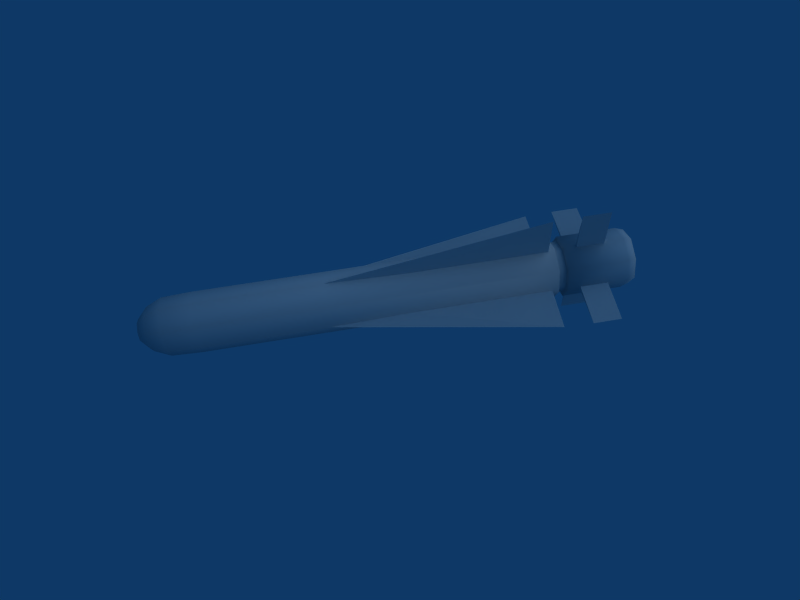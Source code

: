 # Source: agm65.blend  (saved by Blender 2.49.2; exported with 4.5.12 LTS)
import bpy
from mathutils import Matrix  # noqa: F401  (used for matrix-valued properties, if any)

bpy.ops.wm.read_factory_settings(use_empty=True)
scene = bpy.context.scene
scene.name = 'Scene'

# ---- collections
col_collection_1 = bpy.data.collections.new('Collection 1'); scene.collection.children.link(col_collection_1)

# ---- materials (node trees are filled in below, after node groups)
mat_material_002 = bpy.data.materials.new('Material.002')
mat_material_002.alpha_threshold = 0.0
mat_material_002.roughness = 0.5
mat_material_002.line_color = (0.0, 0.0, 0.0, 1.0)
mat_material_001 = bpy.data.materials.new('Material.001')
mat_material_001.alpha_threshold = 0.0
mat_material_001.roughness = 0.5
mat_material_001.line_color = (0.0, 0.0, 0.0, 1.0)
mat_material = bpy.data.materials.new('Material')
mat_material.alpha_threshold = 0.0
mat_material.roughness = 0.5
mat_material.line_color = (0.0, 0.0, 0.0, 1.0)

# ---- material node trees

# ---- world
world_world = bpy.data.worlds.new('World'); scene.world = world_world
world_world.color = (0.05656, 0.2208, 0.4)
world_world.use_sun_shadow = False
world_world.sun_shadow_jitter_overblur = 0.0
world_world.cycles.sampling_method = 'MANUAL'
world_world.cycles.sample_map_resolution = 256

# ---- cameras
cam_camera = bpy.data.cameras.new('Camera')
cam_camera.passepartout_alpha = 0.2
cam_camera.clip_end = 100.0
cam_camera.lens = 35.0
cam_camera.ortho_scale = 7.314
cam_camera.show_passepartout = False
cam_camera.show_safe_areas = True
cam_camera.dof.focus_distance = 0.0
cam_camera.dof.aperture_fstop = 128.0

# ---- lights
light_spot = bpy.data.lights.new('Spot', 'SUN')
light_spot.transmission_factor = 0.0
light_spot.cutoff_distance = 30.0
light_spot.angle = 1.571
light_spot.energy = 0.7652
light_spot.shadow_buffer_clip_start = 1.001
light_spot.shadow_soft_size = 1.0
light_spot.shadow_cascade_max_distance = 1000.0
light_spot.cycles.use_multiple_importance_sampling = False

# ---- meshes
me_cylinder_002 = bpy.data.meshes.new('Cylinder.002')
me_cylinder_002.from_pydata([(0.09666, -2.898e-07, 11.44), (-0.09665, 1.932e-07, 11.44), (0.09666, -8.695e-07, 12.37), (8.637e-07, 2.397, 11.44), (-0.09665, -9.661e-08, 12.37), (9.338e-07, 2.397, 12.37), (-0.1227, -2.898e-07, 2.646), (0.1227, 1.932e-07, 2.646), (-0.1227, -8.695e-07, 10.5), (1.998e-07, 0.8913, 2.646), (0.1227, -9.661e-08, 10.5), (7.927e-07, 2.366, 10.5), (0.1227, 3.083e-07, 2.646), (-0.1227, -2.117e-07, 2.646), (0.1227, 8.88e-07, 10.5), (3.344e-07, -0.8913, 2.646), (-0.1227, 7.808e-08, 10.5), (1.15e-06, -2.366, 10.5), (-0.09665, 2.752e-07, 11.44), (0.09666, -1.786e-07, 11.44), (-0.09665, 8.549e-07, 12.37), (1.226e-06, -2.397, 11.44), (0.09666, 1.112e-07, 12.37), (1.296e-06, -2.397, 12.37)], [], [(3, 0, 1), (5, 4, 2), (0, 2, 5, 3), (5, 4, 1, 3), (11, 8, 10), (11, 9, 6, 8), (11, 10, 7, 9), (17, 14, 16), (17, 15, 12, 14), (17, 16, 13, 15), (21, 18, 19), (23, 22, 20), (23, 21, 18, 20), (23, 22, 19, 21)])
_uv = me_cylinder_002.uv_layers.new(name='UVTex')
_uv.uv.foreach_set('vector', [0.788, 0.9463, 0.788, 0.5, 0.788, 0.5, 0.8312, 0.9463, 0.8312, 0.5, 0.8312, 0.5, 0.788, 0.5, 0.8312, 0.5, 0.8312, 0.9463, 0.788, 0.9463, 0.8312, 0.9463, 0.8312, 0.5, 0.788, 0.5, 0.788, 0.9463, 0.7442, 0.9406, 0.7442, 0.5, 0.7442, 0.5, 0.7442, 0.9406, 0.3786, 0.666, 0.3786, 0.5, 0.7442, 0.5, 0.7442, 0.9406, 0.7442, 0.5, 0.3786, 0.5, 0.3786, 0.666, 0.7442, 0.05943, 0.7442, 0.5, 0.7442, 0.5, 0.7442, 0.05943, 0.3786, 0.334, 0.3786, 0.5, 0.7442, 0.5, 0.7442, 0.05943, 0.7442, 0.5, 0.3786, 0.5, 0.3786, 0.334, 0.788, 0.05372, 0.788, 0.5, 0.788, 0.5, 0.8312, 0.05372, 0.8312, 0.5, 0.8312, 0.5, 0.8312, 0.05372, 0.788, 0.05372, 0.788, 0.5, 0.8312, 0.5, 0.8312, 0.05372, 0.8312, 0.5, 0.788, 0.5, 0.788, 0.05372])
me_cylinder_002.materials.append(mat_material_002)
me_cylinder_002.use_remesh_preserve_volume = False
me_cylinder_002.use_remesh_preserve_attributes = False
me_cylinder_002.use_mirror_vertex_groups = False
me_cylinder_002.update()
me_cylinder_001 = bpy.data.meshes.new('Cylinder.001')
me_cylinder_001.from_pydata([(0.09666, -2.898e-07, 11.44), (-0.09665, 1.932e-07, 11.44), (0.09666, -8.695e-07, 12.37), (8.637e-07, 2.397, 11.44), (-0.09665, -9.661e-08, 12.37), (9.338e-07, 2.397, 12.37), (-0.1227, -2.898e-07, 2.646), (0.1227, 1.932e-07, 2.646), (-0.1227, -8.695e-07, 10.5), (1.998e-07, 0.8913, 2.646), (0.1227, -9.661e-08, 10.5), (7.927e-07, 2.366, 10.5), (0.1227, 3.083e-07, 2.646), (-0.1227, -2.117e-07, 2.646), (0.1227, 8.88e-07, 10.5), (3.344e-07, -0.8913, 2.646), (-0.1227, 7.808e-08, 10.5), (1.15e-06, -2.366, 10.5), (-0.09665, 2.752e-07, 11.44), (0.09666, -1.786e-07, 11.44), (-0.09665, 8.549e-07, 12.37), (1.226e-06, -2.397, 11.44), (0.09666, 1.112e-07, 12.37), (1.296e-06, -2.397, 12.37)], [], [(3, 0, 1), (5, 4, 2), (0, 2, 5, 3), (5, 4, 1, 3), (11, 8, 10), (11, 9, 6, 8), (11, 10, 7, 9), (17, 14, 16), (17, 15, 12, 14), (17, 16, 13, 15), (21, 18, 19), (23, 22, 20), (23, 21, 18, 20), (23, 22, 19, 21)])
_uv = me_cylinder_001.uv_layers.new(name='UVTex')
_uv.uv.foreach_set('vector', [0.788, 0.9463, 0.788, 0.5, 0.788, 0.5, 0.8312, 0.9463, 0.8312, 0.5, 0.8312, 0.5, 0.788, 0.5, 0.8312, 0.5, 0.8312, 0.9463, 0.788, 0.9463, 0.8312, 0.9463, 0.8312, 0.5, 0.788, 0.5, 0.788, 0.9463, 0.7442, 0.9406, 0.7442, 0.5, 0.7442, 0.5, 0.7442, 0.9406, 0.3786, 0.666, 0.3786, 0.5, 0.7442, 0.5, 0.7442, 0.9406, 0.7442, 0.5, 0.3786, 0.5, 0.3786, 0.666, 0.7442, 0.05943, 0.7442, 0.5, 0.7442, 0.5, 0.7442, 0.05943, 0.3786, 0.334, 0.3786, 0.5, 0.7442, 0.5, 0.7442, 0.05943, 0.7442, 0.5, 0.3786, 0.5, 0.3786, 0.334, 0.788, 0.05372, 0.788, 0.5, 0.788, 0.5, 0.8312, 0.05372, 0.8312, 0.5, 0.8312, 0.5, 0.8312, 0.05372, 0.788, 0.05372, 0.788, 0.5, 0.8312, 0.5, 0.8312, 0.05372, 0.8312, 0.5, 0.788, 0.5, 0.788, 0.05372])
me_cylinder_001.materials.append(mat_material_001)
me_cylinder_001.use_remesh_preserve_volume = False
me_cylinder_001.use_remesh_preserve_attributes = False
me_cylinder_001.use_mirror_vertex_groups = False
me_cylinder_001.update()
me_cylinder = bpy.data.meshes.new('Cylinder')
me_cylinder.from_pydata([(0.7071, 0.7071, -1.0), (1.0, -4.371e-08, -1.0), (0.7071, -0.7071, -1.0), (-8.742e-08, -1.0, -1.0), (-0.7071, -0.7071, -1.0), (-1.0, 1.192e-08, -1.0), (-0.7071, 0.7071, -1.0), (-3.02e-07, 1.0, -1.0), (0.7071, 0.7071, 10.73), (1.0, 6.159e-07, 10.73), (0.7071, -0.7071, 10.73), (7.107e-07, -1.0, 10.73), (-0.7071, -0.7071, 10.73), (-1.0, 6.636e-07, 10.73), (-0.7071, 0.7071, 10.73), (2.038e-06, 1.0, 10.73), (7.345e-07, 0.0, 10.73), (-2.923e-07, 0.9599, -1.957), (-0.6788, 0.6788, -1.957), (-0.9599, 1.092e-08, -1.957), (-0.6788, -0.6788, -1.957), (-8.631e-08, -0.9599, -1.957), (0.6788, -0.6788, -1.957), (0.9599, -4.249e-08, -1.957), (0.6788, 0.6788, -1.957), (0.5159, 0.5159, -2.467), (0.7296, -3.39e-08, -2.467), (0.5159, -0.5159, -2.467), (-8.299e-08, -0.7296, -2.467), (-0.5159, -0.5159, -2.467), (-0.7296, 6.694e-09, -2.467), (-0.5159, 0.5159, -2.467), (-2.395e-07, 0.7296, -2.467), (-4.202e-08, -1.033e-09, -2.786), (-1.554e-07, 0.3755, -2.786), (-0.2655, 0.2655, -2.786), (-0.3755, 3.445e-09, -2.786), (-0.2655, -0.2655, -2.786), (-7.485e-08, -0.3755, -2.786), (0.2655, -0.2655, -2.786), (0.3755, -1.745e-08, -2.786), (0.2655, 0.2655, -2.786), (7.575e-07, 0.0, 11.03), (2.061e-06, 1.0, 11.03), (-0.7071, 0.7071, 11.03), (-1.0, 6.636e-07, 11.03), (-0.7071, -0.7071, 11.03), (7.337e-07, -1.0, 11.03), (0.7071, -0.7071, 11.03), (1.0, 6.159e-07, 11.03), (0.7071, 0.7071, 11.03), (0.7071, 0.7071, 13.03), (1.0, 6.159e-07, 13.03), (0.7071, -0.7071, 13.03), (7.54e-07, -1.0, 13.03), (-0.7071, -0.7071, 13.03), (-1.0, 6.636e-07, 13.03), (-0.7071, 0.7071, 13.03), (2.081e-06, 1.0, 13.03), (7.933e-07, 2.837e-08, 13.31), (1.978e-06, 0.9089, 13.31), (-0.6427, 0.6427, 13.31), (-0.9089, 6.315e-07, 13.31), (-0.6427, -0.6427, 13.31), (7.716e-07, -0.9089, 13.31), (0.6427, -0.6427, 13.31), (0.9089, 5.881e-07, 13.31), (0.6427, 0.6427, 13.31), (0.5961, 0.5961, 10.45), (0.8431, 8.888e-08, 10.45), (0.5961, -0.5961, 10.45), (4.35e-07, -0.8431, 10.45), (-0.5961, -0.5961, 10.45), (-0.8431, 1.358e-07, 10.45), (-0.5961, 0.5961, 10.45), (1.87e-07, 0.8431, 10.45), (0.5961, 0.5961, 11.23), (0.8431, 6.45e-07, 11.23), (0.5961, -0.5961, 11.23), (4.283e-07, -0.8431, 11.23), (-0.5961, -0.5961, 11.23), (-0.8431, 6.852e-07, 11.23), (-0.5961, 0.5961, 11.23), (1.42e-06, 0.8431, 11.23)], [], [(16, 9, 8), (16, 10, 9), (16, 11, 10), (16, 12, 11), (16, 13, 12), (16, 14, 13), (16, 15, 14), (16, 8, 15), (0, 8, 9, 1), (1, 9, 10, 2), (2, 10, 11, 3), (3, 11, 12, 4), (4, 12, 13, 5), (5, 13, 14, 6), (6, 14, 15, 7), (8, 0, 7, 15), (7, 0, 24, 17), (6, 7, 17, 18), (5, 6, 18, 19), (4, 5, 19, 20), (3, 4, 20, 21), (2, 3, 21, 22), (1, 2, 22, 23), (0, 1, 23, 24), (24, 23, 26, 25), (23, 22, 27, 26), (22, 21, 28, 27), (21, 20, 29, 28), (20, 19, 30, 29), (19, 18, 31, 30), (18, 17, 32, 31), (17, 24, 25, 32), (32, 25, 41, 34), (31, 32, 34, 35), (30, 31, 35, 36), (29, 30, 36, 37), (28, 29, 37, 38), (27, 28, 38, 39), (26, 27, 39, 40), (25, 26, 40, 41), (33, 41, 40), (33, 40, 39), (33, 39, 38), (33, 38, 37), (33, 37, 36), (33, 36, 35), (33, 35, 34), (34, 41, 33), (42, 43, 50), (42, 44, 43), (42, 45, 44), (42, 46, 45), (42, 47, 46), (42, 48, 47), (42, 49, 48), (42, 50, 49), (50, 51, 52, 49), (49, 52, 53, 48), (48, 53, 54, 47), (47, 54, 55, 46), (46, 55, 56, 45), (45, 56, 57, 44), (44, 57, 58, 43), (43, 58, 51, 50), (58, 60, 67, 51), (57, 61, 60, 58), (56, 62, 61, 57), (55, 63, 62, 56), (54, 64, 63, 55), (53, 65, 64, 54), (52, 66, 65, 53), (51, 67, 66, 52), (60, 59, 67), (61, 59, 60), (62, 59, 61), (63, 59, 62), (64, 59, 63), (65, 59, 64), (66, 59, 65), (67, 59, 66), (68, 76, 77, 69), (69, 77, 78, 70), (70, 78, 79, 71), (71, 79, 80, 72), (72, 80, 81, 73), (73, 81, 82, 74), (74, 82, 83, 75), (75, 83, 76, 68)])
me_cylinder.polygons.foreach_set('use_smooth', [True] * 88)
_uv = me_cylinder.uv_layers.new(name='UVTex')
_uv.uv.foreach_set('vector', [0.7549, 0.5, 0.7549, 0.5, 0.7549, 0.6317, 0.7549, 0.5, 0.7549, 0.3683, 0.7549, 0.5, 0.7549, 0.5, 0.7549, 0.3138, 0.7549, 0.3683, 0.7549, 0.5, 0.7549, 0.3683, 0.7549, 0.3138, 0.7549, 0.5, 0.7549, 0.5, 0.7549, 0.3683, 0.7549, 0.5, 0.7549, 0.6317, 0.7549, 0.5, 0.7549, 0.5, 0.7549, 0.6862, 0.7549, 0.6317, 0.7549, 0.5, 0.7549, 0.6317, 0.7549, 0.6862, 0.2089, 0.6317, 0.7549, 0.6317, 0.7549, 0.5, 0.2089, 0.5, 0.2089, 0.5, 0.7549, 0.5, 0.7549, 0.3683, 0.2089, 0.3683, 0.2089, 0.3683, 0.7549, 0.3683, 0.7549, 0.3138, 0.2089, 0.3138, 0.2089, 0.3138, 0.7549, 0.3138, 0.7549, 0.3683, 0.2089, 0.3683, 0.2089, 0.3683, 0.7549, 0.3683, 0.7549, 0.5, 0.2089, 0.5, 0.2089, 0.5, 0.7549, 0.5, 0.7549, 0.6317, 0.2089, 0.6317, 0.2089, 0.6317, 0.7549, 0.6317, 0.7549, 0.6862, 0.2089, 0.6862, 0.7549, 0.6317, 0.2089, 0.6317, 0.2089, 0.6862, 0.7549, 0.6862, 0.2089, 0.6862, 0.2089, 0.6317, 0.1644, 0.6264, 0.1644, 0.6787, 0.2089, 0.6317, 0.2089, 0.6862, 0.1644, 0.6787, 0.1644, 0.6264, 0.2089, 0.5, 0.2089, 0.6317, 0.1644, 0.6264, 0.1644, 0.5, 0.2089, 0.3683, 0.2089, 0.5, 0.1644, 0.5, 0.1644, 0.3736, 0.2089, 0.3138, 0.2089, 0.3683, 0.1644, 0.3736, 0.1644, 0.3213, 0.2089, 0.3683, 0.2089, 0.3138, 0.1644, 0.3213, 0.1644, 0.3736, 0.2089, 0.5, 0.2089, 0.3683, 0.1644, 0.3736, 0.1644, 0.5, 0.2089, 0.6317, 0.2089, 0.5, 0.1644, 0.5, 0.1644, 0.6264, 0.1644, 0.6264, 0.1644, 0.5, 0.1406, 0.5, 0.1406, 0.5961, 0.1644, 0.5, 0.1644, 0.3736, 0.1406, 0.4039, 0.1406, 0.5, 0.1644, 0.3736, 0.1644, 0.3213, 0.1406, 0.3641, 0.1406, 0.4039, 0.1644, 0.3213, 0.1644, 0.3736, 0.1406, 0.4039, 0.1406, 0.3641, 0.1644, 0.3736, 0.1644, 0.5, 0.1406, 0.5, 0.1406, 0.4039, 0.1644, 0.5, 0.1644, 0.6264, 0.1406, 0.5961, 0.1406, 0.5, 0.1644, 0.6264, 0.1644, 0.6787, 0.1406, 0.6359, 0.1406, 0.5961, 0.1644, 0.6787, 0.1644, 0.6264, 0.1406, 0.5961, 0.1406, 0.6359, 0.1406, 0.6359, 0.1406, 0.5961, 0.1258, 0.5494, 0.1258, 0.5699, 0.1406, 0.5961, 0.1406, 0.6359, 0.1258, 0.5699, 0.1258, 0.5494, 0.1406, 0.5, 0.1406, 0.5961, 0.1258, 0.5494, 0.1258, 0.5, 0.1406, 0.4039, 0.1406, 0.5, 0.1258, 0.5, 0.1258, 0.4506, 0.1406, 0.3641, 0.1406, 0.4039, 0.1258, 0.4506, 0.1258, 0.4301, 0.1406, 0.4039, 0.1406, 0.3641, 0.1258, 0.4301, 0.1258, 0.4506, 0.1406, 0.5, 0.1406, 0.4039, 0.1258, 0.4506, 0.1258, 0.5, 0.1406, 0.5961, 0.1406, 0.5, 0.1258, 0.5, 0.1258, 0.5494, 0.1258, 0.5, 0.1258, 0.5494, 0.1258, 0.5, 0.1258, 0.5, 0.1258, 0.5, 0.1258, 0.4506, 0.1258, 0.5, 0.1258, 0.4506, 0.1258, 0.4301, 0.1258, 0.5, 0.1258, 0.4301, 0.1258, 0.4506, 0.1258, 0.5, 0.1258, 0.4506, 0.1258, 0.5, 0.1258, 0.5, 0.1258, 0.5, 0.1258, 0.5494, 0.1258, 0.5, 0.1258, 0.5494, 0.1258, 0.5699, 0.1258, 0.5699, 0.1258, 0.5494, 0.1258, 0.5, 0.7691, 0.5, 0.7691, 0.6862, 0.7691, 0.6317, 0.7691, 0.5, 0.7691, 0.6317, 0.7691, 0.6862, 0.7691, 0.5, 0.7691, 0.5, 0.7691, 0.6317, 0.7691, 0.5, 0.7691, 0.3683, 0.7691, 0.5, 0.7691, 0.5, 0.7691, 0.3138, 0.7691, 0.3683, 0.7691, 0.5, 0.7691, 0.3683, 0.7691, 0.3138, 0.7691, 0.5, 0.7691, 0.5, 0.7691, 0.3683, 0.7691, 0.5, 0.7691, 0.6317, 0.7691, 0.5, 0.7691, 0.6317, 0.8618, 0.6317, 0.8618, 0.5, 0.7691, 0.5, 0.7691, 0.5, 0.8618, 0.5, 0.8618, 0.3683, 0.7691, 0.3683, 0.7691, 0.3683, 0.8618, 0.3683, 0.8618, 0.3138, 0.7691, 0.3138, 0.7691, 0.3138, 0.8618, 0.3138, 0.8618, 0.3683, 0.7691, 0.3683, 0.7691, 0.3683, 0.8618, 0.3683, 0.8618, 0.5, 0.7691, 0.5, 0.7691, 0.5, 0.8618, 0.5, 0.8618, 0.6317, 0.7691, 0.6317, 0.7691, 0.6317, 0.8618, 0.6317, 0.8618, 0.6862, 0.7691, 0.6862, 0.7691, 0.6862, 0.8618, 0.6862, 0.8618, 0.6317, 0.7691, 0.6317, 0.8618, 0.6862, 0.8752, 0.6692, 0.8752, 0.6197, 0.8618, 0.6317, 0.8618, 0.6317, 0.8752, 0.6197, 0.8752, 0.6692, 0.8618, 0.6862, 0.8618, 0.5, 0.8752, 0.5, 0.8752, 0.6197, 0.8618, 0.6317, 0.8618, 0.3683, 0.8752, 0.3803, 0.8752, 0.5, 0.8618, 0.5, 0.8618, 0.3138, 0.8752, 0.3308, 0.8752, 0.3803, 0.8618, 0.3683, 0.8618, 0.3683, 0.8752, 0.3803, 0.8752, 0.3308, 0.8618, 0.3138, 0.8618, 0.5, 0.8752, 0.5, 0.8752, 0.3803, 0.8618, 0.3683, 0.8618, 0.6317, 0.8752, 0.6197, 0.8752, 0.5, 0.8618, 0.5, 0.8752, 0.6692, 0.8752, 0.5, 0.8752, 0.6197, 0.8752, 0.6197, 0.8752, 0.5, 0.8752, 0.6692, 0.8752, 0.5, 0.8752, 0.5, 0.8752, 0.6197, 0.8752, 0.3803, 0.8752, 0.5, 0.8752, 0.5, 0.8752, 0.3308, 0.8752, 0.5, 0.8752, 0.3803, 0.8752, 0.3803, 0.8752, 0.5, 0.8752, 0.3308, 0.8752, 0.5, 0.8752, 0.5, 0.8752, 0.3803, 0.8752, 0.6197, 0.8752, 0.5, 0.8752, 0.5, 0.7419, 0.611, 0.778, 0.611, 0.778, 0.5, 0.7419, 0.5, 0.7419, 0.5, 0.778, 0.5, 0.778, 0.389, 0.7419, 0.389, 0.7419, 0.389, 0.778, 0.389, 0.778, 0.343, 0.7419, 0.343, 0.7419, 0.343, 0.778, 0.343, 0.778, 0.389, 0.7419, 0.389, 0.7419, 0.389, 0.778, 0.389, 0.778, 0.5, 0.7419, 0.5, 0.7419, 0.5, 0.778, 0.5, 0.778, 0.611, 0.7419, 0.611, 0.7419, 0.611, 0.778, 0.611, 0.778, 0.657, 0.7419, 0.657, 0.7419, 0.657, 0.778, 0.657, 0.778, 0.611, 0.7419, 0.611])
me_cylinder.materials.append(mat_material)
me_cylinder.use_remesh_preserve_volume = False
me_cylinder.use_remesh_preserve_attributes = False
me_cylinder.use_mirror_vertex_groups = False
me_cylinder.update()

# ---- objects
ob_cylinder_002 = bpy.data.objects.new('Cylinder.002', me_cylinder_002)
ob_cylinder_001 = bpy.data.objects.new('Cylinder.001', me_cylinder_001)
ob_cylinder = bpy.data.objects.new('Cylinder', me_cylinder)
ob_lamp = bpy.data.objects.new('Lamp', light_spot)
ob_camera = bpy.data.objects.new('Camera', cam_camera)

# ---- transforms, parenting, visibility, modifiers, constraints
ob_cylinder_002.location = (-3.228, 0.0, 0.0)
ob_cylinder_002.rotation_euler = (-1.571, -3.142, -1.571)
ob_cylinder_002.scale = (0.617, 0.617, 0.617)
ob_cylinder_002.lock_rotations_4d = False
ob_cylinder_002.empty_display_type = 'ARROWS'
ob_cylinder_002.lineart.crease_threshold = 0.0
ob_cylinder_001.location = (-3.228, 0.0, 0.0)
ob_cylinder_001.rotation_euler = (-0.0, 1.571, 0.0)
ob_cylinder_001.scale = (0.617, 0.617, 0.617)
ob_cylinder_001.lock_rotations_4d = False
ob_cylinder_001.empty_display_type = 'ARROWS'
ob_cylinder_001.lineart.crease_threshold = 0.0
ob_cylinder.location = (-3.228, 0.0, 0.0)
ob_cylinder.rotation_euler = (-0.0, 1.571, 0.0)
ob_cylinder.scale = (0.617, 0.617, 0.617)
ob_cylinder.lock_rotations_4d = False
ob_cylinder.empty_display_type = 'ARROWS'
ob_cylinder.lineart.crease_threshold = 0.0
ob_lamp.location = (9.36, 2.949, -6.693)
ob_lamp.rotation_euler = (2.333, -0.4172, 1.208)
ob_lamp.lock_rotations_4d = False
ob_lamp.empty_display_type = 'ARROWS'
ob_lamp.color = (0.0, 0.0, 0.0, 0.0)
ob_lamp.lineart.crease_threshold = 0.0
ob_camera.location = (-0.99, 9.21, -12.7)
ob_camera.rotation_euler = (-2.522, -0.02593, 0.1694)
ob_camera.lock_rotations_4d = False
ob_camera.empty_display_type = 'ARROWS'
ob_camera.color = (0.0, 0.0, 0.0, 0.0)
ob_camera.display_type = 'WIRE'
ob_camera.lineart.crease_threshold = 0.0

# ---- collection membership
col_collection_1.objects.link(ob_cylinder_002)
col_collection_1.objects.link(ob_cylinder_001)
col_collection_1.objects.link(ob_cylinder)
col_collection_1.objects.link(ob_lamp)
col_collection_1.objects.link(ob_camera)

# ---- scene / render settings (as saved in the file)
scene.camera = ob_camera
scene.frame_start = 1; scene.frame_end = 250; scene.frame_set(1)
scene.render.engine = 'BLENDER_EEVEE_NEXT'
scene.render.image_settings.compression = 90
scene.render.resolution_x = 800
scene.render.resolution_y = 600
scene.render.pixel_aspect_x = 100.0
scene.render.pixel_aspect_y = 100.0
scene.render.fps = 25
scene.render.dither_intensity = 0.0
scene.render.use_compositing = False
scene.render.use_sequencer = False
scene.render.bake_margin = 2
scene.render.bake_bias = 0.0
scene.render.use_stamp_time = False
scene.render.use_stamp_date = False
scene.render.use_stamp_frame = False
scene.render.use_stamp_camera = False
scene.render.use_stamp_scene = False
scene.render.use_stamp_filename = False
scene.render.use_stamp_render_time = False
scene.render.stamp_font_size = 0
scene.cycles.use_denoising = False
scene.cycles.samples = 10
scene.cycles.sampling_pattern = 'TABULATED_SOBOL'
scene.cycles.light_sampling_threshold = 0.0
scene.cycles.use_adaptive_sampling = False
scene.cycles.use_light_tree = False
scene.cycles.blur_glossy = 0.0
scene.cycles.volume_bounces = 1
scene.cycles.pixel_filter_type = 'GAUSSIAN'
scene.cycles.sample_clamp_indirect = 0.0
scene.view_settings.view_transform = 'Raw'
bpy.context.view_layer.update()
